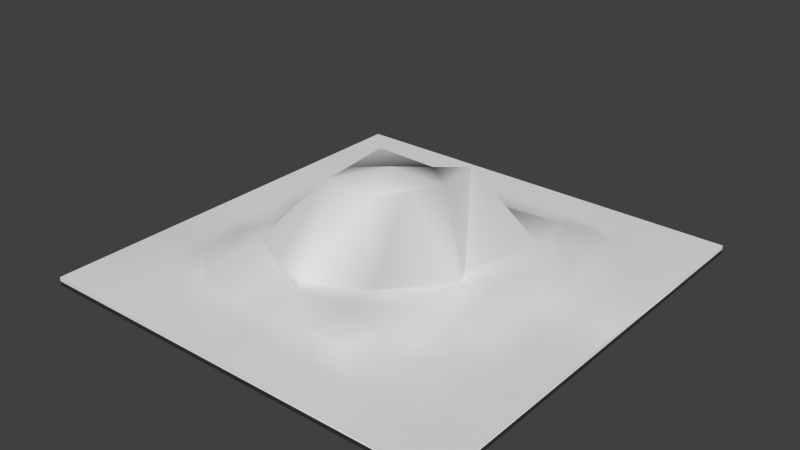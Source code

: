 # Source: Groundtile_5.blend  (saved by Blender 2.69.0; exported with 4.5.12 LTS)
import bpy
from mathutils import Matrix  # noqa: F401  (used for matrix-valued properties, if any)

bpy.ops.wm.read_factory_settings(use_empty=True)
scene = bpy.context.scene
scene.name = 'Scene'

# ---- collections
col_collection_1 = bpy.data.collections.new('Collection 1'); scene.collection.children.link(col_collection_1)

# ---- world
world_world = bpy.data.worlds.new('World'); scene.world = world_world
world_world.color = (0.05088, 0.05088, 0.05088)
world_world.use_sun_shadow = False
world_world.sun_shadow_jitter_overblur = 0.0
world_world.cycles.sampling_method = 'MANUAL'
world_world.cycles.sample_map_resolution = 256

# ---- meshes
me_cube_001 = bpy.data.meshes.new('Cube.001')
me_cube_001.from_pydata([(-1.0, -1.0, -1.0), (-1.0, 1.0, -1.0), (1.0, 1.0, -1.0), (1.0, -1.0, -1.0), (-1.0, -1.0, 1.0), (-1.0, 1.0, 1.0), (1.0, 1.0, 1.0), (1.0, -1.0, 1.0), (-1.0, -0.8182, 1.0), (-1.0, -0.6364, 1.0), (-1.0, -0.4545, 1.0), (-1.0, -0.2727, 1.0), (-1.0, -0.09091, 1.0), (-1.0, 0.09091, 1.0), (-1.0, 0.2727, 1.0), (-1.0, 0.4545, 1.0), (-1.0, 0.6364, 1.0), (-1.0, 0.8182, 1.0), (-0.8182, 1.0, 1.0), (-0.6364, 1.0, 1.0), (-0.4545, 1.0, 1.0), (-0.2727, 1.0, 1.0), (-0.09091, 1.0, 1.0), (0.09091, 1.0, 1.0), (0.2727, 1.0, 1.0), (0.4545, 1.0, 1.0), (0.6364, 1.0, 1.0), (0.8182, 1.0, 1.0), (1.0, 0.8182, 1.0), (1.0, 0.6364, 1.0), (1.0, 0.4545, 1.0), (1.0, 0.2727, 1.0), (1.0, 0.09091, 1.0), (1.0, -0.09091, 1.0), (1.0, -0.2727, 1.0), (1.0, -0.4545, 1.0), (1.0, -0.6364, 1.0), (1.0, -0.8182, 1.0), (0.8182, -1.0, 1.0), (0.6364, -1.0, 1.0), (0.4545, -1.0, 1.0), (0.2727, -1.0, 1.0), (0.09091, -1.0, 1.0), (-0.09091, -1.0, 1.0), (-0.2727, -1.0, 1.0), (-0.4545, -1.0, 1.0), (-0.6364, -1.0, 1.0), (-0.8182, -1.0, 1.0), (0.8182, -0.8182, 1.0), (0.6364, -0.8182, 1.0), (0.4531, -0.8221, 1.35), (0.2715, -0.8208, 1.271), (0.09045, -0.8192, 1.245), (-0.09076, -0.8189, 1.085), (-0.2724, -0.8198, 1.149), (-0.4546, -0.8184, 1.013), (-0.6373, -0.8217, 1.284), (-0.8182, -0.8182, 1.002), (0.8183, -0.6366, 1.027), (0.647, -0.6483, 1.985), (0.4548, -0.6442, 1.761), (0.3035, -0.7082, 3.196), (0.1005, -0.6781, 2.336), (-0.0903, -0.7237, 2.786), (-0.2758, -0.7114, 2.71), (-0.4714, -0.6784, 2.253), (-0.6476, -0.6442, 1.684), (-0.8214, -0.6399, 1.401), (0.8182, -0.4545, 1.0), (0.6432, -0.4583, 1.815), (0.4986, -0.486, 2.952), (0.3925, -0.5542, 3.926), (0.191, -0.5163, 5.508), (-0.0939, -0.5093, 3.266), (-0.5069, -0.6009, 4.129), (-0.6846, -0.4898, 2.527), (-0.8201, -0.4547, 1.349), (0.8182, -0.2727, 1.0), (0.6468, -0.277, 1.918), (0.5162, -0.3019, 3.361), (0.4293, -0.3368, 4.741), (0.103, -0.2982, 2.422), (-0.1104, -0.4732, 4.854), (-0.3037, -0.4234, 3.648), (-0.5191, -0.3131, 4.304), (-0.6893, -0.2794, 2.232), (-0.8185, -0.2725, 1.14), (0.8182, -0.09091, 1.0), (0.6938, -0.119, 3.009), (0.4985, -0.1213, 3.065), (0.3904, -0.09308, 4.818), (0.08194, -0.05015, 19.56), (-0.05563, -0.1229, 17.84), (-0.3016, -0.1349, 18.01), (-0.6143, -0.1195, 3.104), (-0.6631, -0.09127, 1.878), (-0.8182, -0.09091, 1.0), (0.8329, 0.09024, 1.857), (0.6912, 0.06388, 2.896), (0.5145, 0.01852, 4.389), (0.2769, 0.09267, 1.279), (0.1313, 0.1301, 18.5), (-0.1149, 0.07089, 20.26), (-0.3759, 0.08803, 15.95), (-0.6161, 0.04687, 3.185), (-0.6866, 0.06578, 2.407), (-0.8182, 0.09091, 1.0), (0.8311, 0.2721, 1.749), (0.6908, 0.2614, 2.618), (0.6055, 0.2913, 4.504), (0.4668, 0.3527, 5.611), (0.06431, 0.4049, 16.85), (-0.0972, 0.3374, 15.69), (-0.3068, 0.2272, 19.25), (-0.5985, 0.2694, 4.089), (-0.6755, 0.2565, 2.415), (-0.8182, 0.2727, 1.006), (0.8182, 0.4545, 1.0), (0.6672, 0.4605, 2.679), (0.5646, 0.5118, 4.183), (0.4095, 0.6201, 4.408), (0.05459, 0.5847, 4.155), (-0.1004, 0.5496, 2.278), (-0.2697, 0.5668, 3.4), (-0.5833, 0.5172, 4.206), (-0.6692, 0.4661, 2.814), (-0.8182, 0.4545, 1.004), (0.8182, 0.6364, 1.0), (0.6598, 0.6679, 2.182), (0.4897, 0.7169, 2.576), (0.2732, 0.6687, 1.994), (0.08172, 0.6871, 2.109), (-0.09688, 0.7016, 3.284), (-0.2713, 0.6649, 2.156), (-0.4456, 0.6723, 2.686), (-0.6588, 0.6497, 2.736), (-0.8182, 0.6364, 1.224), (0.8182, 0.8182, 1.0), (0.6364, 0.8182, 1.141), (0.4545, 0.8182, 1.009), (0.2727, 0.8182, 1.004), (0.09091, 0.8182, 1.091), (-0.09091, 0.8182, 1.0), (-0.2727, 0.8182, 1.0), (-0.4545, 0.8182, 1.051), (-0.6364, 0.8182, 1.125), (-0.8182, 0.8182, 1.037)], [], [(4, 8, 9, 10, 11, 12, 13, 14, 15, 16, 17, 5, 1, 0), (5, 18, 19, 20, 21, 22, 23, 24, 25, 26, 27, 6, 2, 1), (6, 28, 29, 30, 31, 32, 33, 34, 35, 36, 37, 7, 3, 2), (7, 38, 39, 40, 41, 42, 43, 44, 45, 46, 47, 4, 0, 3), (146, 18, 5, 17), (47, 57, 8, 4), (57, 67, 9, 8), (67, 76, 10, 9), (76, 86, 11, 10), (86, 96, 12, 11), (96, 106, 13, 12), (106, 116, 14, 13), (116, 126, 15, 14), (126, 136, 16, 15), (136, 146, 17, 16), (7, 37, 48, 38), (38, 48, 49, 39), (39, 49, 50, 40), (40, 50, 51, 41), (41, 51, 52, 42), (42, 52, 53, 43), (43, 53, 54, 44), (44, 54, 55, 45), (45, 55, 56, 46), (46, 56, 57, 47), (37, 36, 58, 48), (48, 58, 59, 49), (49, 59, 60, 50), (50, 60, 61, 51), (51, 61, 62, 52), (52, 62, 63, 53), (53, 63, 64, 54), (54, 64, 65, 55), (55, 65, 66, 56), (56, 66, 67, 57), (36, 35, 68, 58), (58, 68, 69, 59), (59, 69, 70, 60), (60, 70, 71, 61), (61, 71, 72, 62), (62, 72, 73, 63), (65, 74, 75, 66), (66, 75, 76, 67), (35, 34, 77, 68), (68, 77, 78, 69), (69, 78, 79, 70), (70, 79, 80, 71), (71, 80, 81, 72), (72, 81, 82, 73), (74, 84, 85, 75), (75, 85, 86, 76), (34, 33, 87, 77), (77, 87, 88, 78), (78, 88, 89, 79), (79, 89, 90, 80), (80, 90, 91, 81), (81, 91, 92, 82), (82, 92, 93, 83), (83, 93, 94, 84), (84, 94, 95, 85), (85, 95, 96, 86), (33, 32, 97, 87), (87, 97, 98, 88), (88, 98, 99, 89), (89, 99, 100, 90), (90, 100, 101, 91), (91, 101, 102, 92), (92, 102, 103, 93), (93, 103, 104, 94), (94, 104, 105, 95), (95, 105, 106, 96), (32, 31, 107, 97), (97, 107, 108, 98), (98, 108, 109, 99), (99, 109, 110, 100), (100, 110, 111, 101), (101, 111, 112, 102), (102, 112, 113, 103), (103, 113, 114, 104), (104, 114, 115, 105), (105, 115, 116, 106), (31, 30, 117, 107), (107, 117, 118, 108), (108, 118, 119, 109), (109, 119, 120, 110), (110, 120, 121, 111), (111, 121, 122, 112), (112, 122, 123, 113), (113, 123, 124, 114), (114, 124, 125, 115), (115, 125, 126, 116), (30, 29, 127, 117), (117, 127, 128, 118), (118, 128, 129, 119), (119, 129, 130, 120), (120, 130, 131, 121), (121, 131, 132, 122), (122, 132, 133, 123), (123, 133, 134, 124), (124, 134, 135, 125), (125, 135, 136, 126), (29, 28, 137, 127), (127, 137, 138, 128), (128, 138, 139, 129), (129, 139, 140, 130), (130, 140, 141, 131), (131, 141, 142, 132), (132, 142, 143, 133), (133, 143, 144, 134), (134, 144, 145, 135), (135, 145, 146, 136), (28, 6, 27, 137), (137, 27, 26, 138), (138, 26, 25, 139), (139, 25, 24, 140), (140, 24, 23, 141), (141, 23, 22, 142), (142, 22, 21, 143), (143, 21, 20, 144), (144, 20, 19, 145), (145, 19, 18, 146), (2, 3, 0, 1), (63, 73, 82, 83, 84, 74, 65, 64)])
me_cube_001.polygons.foreach_set('use_smooth', [True] * 123)
me_cube_001.use_remesh_preserve_volume = False
me_cube_001.use_remesh_preserve_attributes = False
me_cube_001.use_mirror_vertex_groups = False
me_cube_001.update()

# ---- objects
ob_cube = bpy.data.objects.new('Cube', me_cube_001)

# ---- transforms, parenting, visibility, modifiers, constraints
ob_cube.location = (-0.3107, 0.05956, 0.9212)
ob_cube.scale = (5.0, 5.074, 0.1)
ob_cube.lineart.crease_threshold = 0.0

# ---- collection membership
col_collection_1.objects.link(ob_cube)

# ---- scene / render settings (as saved in the file)
scene.frame_start = 1; scene.frame_end = 250; scene.frame_set(1)
scene.render.engine = 'BLENDER_EEVEE_NEXT'
scene.render.image_settings.compression = 90
scene.render.resolution_percentage = 50
scene.render.dither_intensity = 0.0
scene.cycles.use_denoising = False
scene.cycles.samples = 10
scene.cycles.sampling_pattern = 'TABULATED_SOBOL'
scene.cycles.light_sampling_threshold = 0.0
scene.cycles.use_adaptive_sampling = False
scene.cycles.use_light_tree = False
scene.cycles.blur_glossy = 0.0
scene.cycles.volume_bounces = 1
scene.cycles.pixel_filter_type = 'GAUSSIAN'
scene.cycles.sample_clamp_indirect = 0.0
scene.view_settings.view_transform = 'Standard'
bpy.context.view_layer.update()

# ---- added for rendering (the .blend has no active camera and no usable light): camera, sun
cam_auto = bpy.data.cameras.new('AutoCamera')
cam_auto.lens = 50.0
cam_auto.sensor_width = 36.0
cam_auto.clip_end = 1000.0
ob_auto_camera = bpy.data.objects.new('AutoCamera', cam_auto)
scene.collection.objects.link(ob_auto_camera)
ob_auto_camera.location = (13.0165, -15.9332, 12.5459)
ob_auto_camera.rotation_euler = (1.09748, -7.21219e-08, 0.694738)
scene.camera = ob_auto_camera
light_auto_sun = bpy.data.lights.new('AutoSun', 'SUN')
light_auto_sun.energy = 3.0
light_auto_sun.angle = 0.0523599
ob_auto_sun = bpy.data.objects.new('AutoSun', light_auto_sun)
scene.collection.objects.link(ob_auto_sun)
ob_auto_sun.rotation_euler = (0.872665, 0.174533, 0.523599)
bpy.context.view_layer.update()
